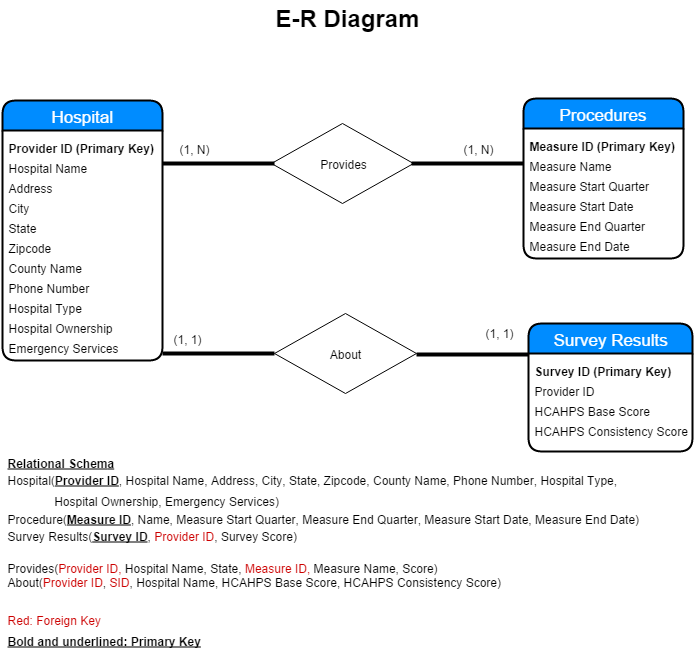

The diagram above was exported from draw.io. Its source (the exported page's mxGraphModel, read from the mxfile embedded in the PNG):
<mxGraphModel dx="1616" dy="400" grid="1" gridSize="10" guides="1" tooltips="1" connect="1" arrows="1" fold="1" page="1" pageScale="1" pageWidth="826" pageHeight="1169" background="#ffffff" math="0">
  <root>
    <mxCell id="0" />
    <mxCell id="1" parent="0" />
    <mxCell id="2" value="Provides" style="rhombus;whiteSpace=wrap;html=1;" vertex="1" parent="1">
      <mxGeometry x="269" y="122" width="142" height="80" as="geometry" />
    </mxCell>
    <mxCell id="3" value="" style="line;html=1;" vertex="1" parent="1">
      <mxGeometry x="160" y="157" width="112" height="10" as="geometry" />
    </mxCell>
    <mxCell id="4" value="" style="line;html=1;" vertex="1" parent="1">
      <mxGeometry x="409" y="157" width="112" height="10" as="geometry" />
    </mxCell>
    <mxCell id="5" value="(1, N)" style="text;html=1;resizable=0;points=[];autosize=1;align=left;verticalAlign=top;spacingTop=-4;" vertex="1" parent="1">
      <mxGeometry x="175" y="138" width="50" height="20" as="geometry" />
    </mxCell>
    <mxCell id="6" value="(1, N)" style="text;html=1;resizable=0;points=[];autosize=1;align=left;verticalAlign=top;spacingTop=-4;" vertex="1" parent="1">
      <mxGeometry x="459" y="138" width="50" height="20" as="geometry" />
    </mxCell>
    <mxCell id="7" value="(1, 1)" style="text;html=1;resizable=0;points=[];autosize=1;align=left;verticalAlign=top;spacingTop=-4;" vertex="1" parent="1">
      <mxGeometry x="169" y="328" width="40" height="20" as="geometry" />
    </mxCell>
    <mxCell id="8" value="(1, 1)" style="text;html=1;resizable=0;points=[];autosize=1;align=left;verticalAlign=top;spacingTop=-4;" vertex="1" parent="1">
      <mxGeometry x="481" y="322" width="40" height="20" as="geometry" />
    </mxCell>
    <mxCell id="9" value="Hospital" style="swimlane;html=1;childLayout=stackLayout;horizontal=1;startSize=30;horizontalStack=0;fillColor=#008cff;fontColor=#FFFFFF;rounded=1;fontSize=17;fontStyle=0;strokeWidth=2;resizeParent=0;resizeLast=1;shadow=0;dashed=0;align=center;" vertex="1" parent="1">
      <mxGeometry y="99" width="160" height="260" as="geometry" />
    </mxCell>
    <mxCell id="10" value="&lt;b&gt;&lt;font style=&quot;font-size: 12px&quot;&gt;Provider ID (Primary Key)&lt;/font&gt;&lt;/b&gt;&lt;div&gt;&lt;span style=&quot;font-size: 12px ; line-height: 14.4px&quot;&gt;Hospital Name&lt;/span&gt;&lt;/div&gt;&lt;div&gt;&lt;span style=&quot;font-size: 12px ; line-height: 14.4px&quot;&gt;Address&lt;/span&gt;&lt;/div&gt;&lt;div&gt;&lt;span style=&quot;font-size: 12px ; line-height: 14.4px&quot;&gt;City&lt;/span&gt;&lt;/div&gt;&lt;div&gt;&lt;span style=&quot;font-size: 12px ; line-height: 14.4px&quot;&gt;State&lt;/span&gt;&lt;/div&gt;&lt;div&gt;&lt;span style=&quot;font-size: 12px ; line-height: 14.4px&quot;&gt;Zipcode&lt;/span&gt;&lt;/div&gt;&lt;div&gt;&lt;span style=&quot;font-size: 12px ; line-height: 14.4px&quot;&gt;County Name&lt;/span&gt;&lt;/div&gt;&lt;div&gt;&lt;span style=&quot;font-size: 12px ; line-height: 14.4px&quot;&gt;Phone Number&lt;/span&gt;&lt;/div&gt;&lt;div&gt;&lt;span style=&quot;font-size: 12px ; line-height: 14.4px&quot;&gt;Hospital Type&lt;/span&gt;&lt;/div&gt;&lt;div&gt;&lt;span style=&quot;font-size: 12px ; line-height: 14.4px&quot;&gt;Hospital Ownership&lt;/span&gt;&lt;/div&gt;&lt;div&gt;&lt;span style=&quot;font-size: 12px ; line-height: 14.4px&quot;&gt;Emergency Services&lt;/span&gt;&lt;/div&gt;" style="whiteSpace=wrap;html=1;align=left;strokeColor=none;fillColor=none;spacingLeft=4;fontSize=17;verticalAlign=top;resizable=0;rotatable=0;part=1;" vertex="1" parent="9">
      <mxGeometry y="30" width="160" height="230" as="geometry" />
    </mxCell>
    <mxCell id="11" value="Procedures" style="swimlane;html=1;childLayout=stackLayout;horizontal=1;startSize=30;horizontalStack=0;fillColor=#008cff;fontColor=#FFFFFF;rounded=1;fontSize=17;fontStyle=0;strokeWidth=2;resizeParent=0;resizeLast=1;shadow=0;dashed=0;align=center;" vertex="1" parent="1">
      <mxGeometry x="521" y="97" width="160" height="160" as="geometry" />
    </mxCell>
    <mxCell id="12" value="&lt;b&gt;&lt;font style=&quot;font-size: 12px&quot;&gt;Measure ID (Primary Key)&lt;/font&gt;&lt;/b&gt;&lt;div&gt;&lt;span style=&quot;font-size: 12px ; line-height: 14.4px&quot;&gt;Measure Name&lt;/span&gt;&lt;/div&gt;&lt;div&gt;&lt;span style=&quot;font-size: 12px ; line-height: 14.4px&quot;&gt;Measure Start Quarter&lt;/span&gt;&lt;/div&gt;&lt;div&gt;&lt;span style=&quot;font-size: 12px ; line-height: 14.4px&quot;&gt;Measure Start Date&lt;/span&gt;&lt;/div&gt;&lt;div&gt;&lt;span style=&quot;font-size: 12px ; line-height: 14.4px&quot;&gt;Measure End Quarter&lt;/span&gt;&lt;/div&gt;&lt;div&gt;&lt;span style=&quot;font-size: 12px ; line-height: 14.4px&quot;&gt;Measure End Date&lt;/span&gt;&lt;/div&gt;" style="whiteSpace=wrap;html=1;align=left;strokeColor=none;fillColor=none;spacingLeft=4;fontSize=17;verticalAlign=top;resizable=0;rotatable=0;part=1;" vertex="1" parent="11">
      <mxGeometry y="30" width="160" height="130" as="geometry" />
    </mxCell>
    <mxCell id="13" value="Survey Results" style="swimlane;html=1;childLayout=stackLayout;horizontal=1;startSize=30;horizontalStack=0;fillColor=#008cff;fontColor=#FFFFFF;rounded=1;fontSize=17;fontStyle=0;strokeWidth=2;resizeParent=0;resizeLast=1;shadow=0;dashed=0;align=center;" vertex="1" parent="1">
      <mxGeometry x="526" y="322" width="164" height="128" as="geometry" />
    </mxCell>
    <mxCell id="14" value="&lt;div&gt;&lt;b&gt;&lt;font style=&quot;font-size: 12px&quot;&gt;Survey ID (Primary Key)&lt;/font&gt;&lt;/b&gt;&lt;/div&gt;&lt;font style=&quot;font-size: 12px&quot;&gt;Provider ID&lt;/font&gt;&lt;div&gt;&lt;span&gt;&lt;font style=&quot;font-size: 12px&quot;&gt;HCAHPS Base Score&lt;/font&gt;&lt;/span&gt;&lt;br&gt;&lt;/div&gt;&lt;div&gt;&lt;span&gt;&lt;font style=&quot;font-size: 12px&quot;&gt;HCAHPS Consistency Score&lt;/font&gt;&lt;/span&gt;&lt;span&gt;&lt;br&gt;&lt;/span&gt;&lt;/div&gt;" style="whiteSpace=wrap;html=1;align=left;strokeColor=none;fillColor=none;spacingLeft=4;fontSize=17;verticalAlign=top;resizable=0;rotatable=0;part=1;" vertex="1" parent="13">
      <mxGeometry y="30" width="164" height="98" as="geometry" />
    </mxCell>
    <mxCell id="15" value="About" style="rhombus;whiteSpace=wrap;html=1;" vertex="1" parent="1">
      <mxGeometry x="272" y="312" width="142" height="80" as="geometry" />
    </mxCell>
    <mxCell id="16" value="" style="line;html=1;" vertex="1" parent="1">
      <mxGeometry x="160" y="348" width="112" height="8" as="geometry" />
    </mxCell>
    <mxCell id="17" value="" style="line;html=1;" vertex="1" parent="1">
      <mxGeometry x="414" y="348" width="112" height="10" as="geometry" />
    </mxCell>
    <mxCell id="18" value="&lt;b&gt;&lt;font style=&quot;font-size: 24px&quot;&gt;E-R Diagram&lt;/font&gt;&lt;/b&gt;" style="text;html=1;resizable=0;points=[];autosize=1;align=left;verticalAlign=top;spacingTop=-4;" vertex="1" parent="1">
      <mxGeometry x="271" width="160" height="20" as="geometry" />
    </mxCell>
    <mxCell id="19" value="&lt;b&gt;&lt;u&gt;&lt;font style=&quot;font-size: 12px&quot;&gt;&lt;font&gt;Relational Schem&lt;/font&gt;&lt;font&gt;a&lt;/font&gt;&lt;/font&gt;&lt;/u&gt;&lt;/b&gt;&lt;div&gt;&lt;span style=&quot;line-height: 21.6px&quot;&gt;Hospital(&lt;/span&gt;&lt;b style=&quot;line-height: 21.6px&quot;&gt;&lt;u&gt;Provider ID&lt;/u&gt;&lt;/b&gt;&lt;span style=&quot;line-height: 21.6px&quot;&gt;, Hospital Name, Address, City, State, Zipcode, County Name, Phone Number, Hospital Type,&amp;nbsp;&lt;/span&gt;&lt;br&gt;&lt;/div&gt;&lt;div&gt;&lt;span style=&quot;line-height: 21.6px&quot;&gt;&lt;font style=&quot;font-size: 12px&quot;&gt;&amp;nbsp; &amp;nbsp; &amp;nbsp; &amp;nbsp; &amp;nbsp; &amp;nbsp; &amp;nbsp; Hospital Ownership, Emergency Services)&lt;/font&gt;&lt;/span&gt;&lt;/div&gt;&lt;div&gt;&lt;font style=&quot;font-size: 12px&quot;&gt;Procedure(&lt;b&gt;&lt;u&gt;Measure ID&lt;/u&gt;&lt;/b&gt;, Name, Measure Start Quarter,&amp;nbsp;Measure End Quarter,&amp;nbsp;Measure Start Date,&amp;nbsp;Measure End Date)&lt;/font&gt;&lt;/div&gt;&lt;div&gt;&lt;span style=&quot;line-height: 21.6px&quot;&gt;&lt;font style=&quot;font-size: 12px&quot;&gt;Survey Results(&lt;b&gt;&lt;u&gt;Survey ID&lt;/u&gt;&lt;/b&gt;,&amp;nbsp;&lt;font color=&quot;#cc0000&quot;&gt;Provider ID&lt;/font&gt;, Survey Score)&lt;/font&gt;&lt;/span&gt;&lt;/div&gt;&lt;div&gt;&lt;span&gt;&lt;font&gt;&lt;br&gt;&lt;/font&gt;&lt;/span&gt;&lt;/div&gt;&lt;div&gt;&lt;font&gt;Provides(&lt;font color=&quot;#cc0000&quot;&gt;Provider ID, &lt;/font&gt;Hospital Name,&lt;font color=&quot;#cc0000&quot;&gt;&amp;nbsp;&lt;/font&gt;&lt;/font&gt;State,&amp;nbsp;&lt;font color=&quot;#cc0000&quot;&gt;Measure ID, &lt;/font&gt;Measure Name,&lt;font color=&quot;#cc0000&quot;&gt;&amp;nbsp;&lt;/font&gt;Score)&lt;/div&gt;&lt;div&gt;&lt;font style=&quot;font-size: 12px&quot;&gt;&lt;font&gt;About(&lt;font color=&quot;#cc0000&quot;&gt;Provider ID&lt;/font&gt;, &lt;font color=&quot;#cc0000&quot;&gt;S&lt;/font&gt;&lt;/font&gt;&lt;font color=&quot;#cc0000&quot;&gt;ID&lt;/font&gt;,&amp;nbsp;Hospital Name, HCAHPS Base Score, HCAHPS Consistency Score)&lt;/font&gt;&lt;/div&gt;&lt;div&gt;&lt;span style=&quot;line-height: 21.6px&quot;&gt;&lt;font style=&quot;font-size: 12px&quot;&gt;&lt;br&gt;&lt;/font&gt;&lt;/span&gt;&lt;/div&gt;&lt;div&gt;&lt;span style=&quot;line-height: 21.6px&quot;&gt;&lt;font color=&quot;#cc0000&quot; style=&quot;font-size: 12px&quot;&gt;Red: Foreign Key&lt;/font&gt;&lt;/span&gt;&lt;/div&gt;&lt;div&gt;&lt;span style=&quot;line-height: 21.6px&quot;&gt;&lt;b&gt;&lt;u&gt;&lt;font style=&quot;font-size: 12px&quot;&gt;Bold and underlined: Primary Key&lt;/font&gt;&lt;/u&gt;&lt;/b&gt;&lt;/span&gt;&lt;/div&gt;" style="text;html=1;resizable=0;points=[];autosize=1;align=left;verticalAlign=top;spacingTop=-4;" vertex="1" parent="1">
      <mxGeometry x="3" y="452" width="650" height="200" as="geometry" />
    </mxCell>
  </root>
</mxGraphModel>